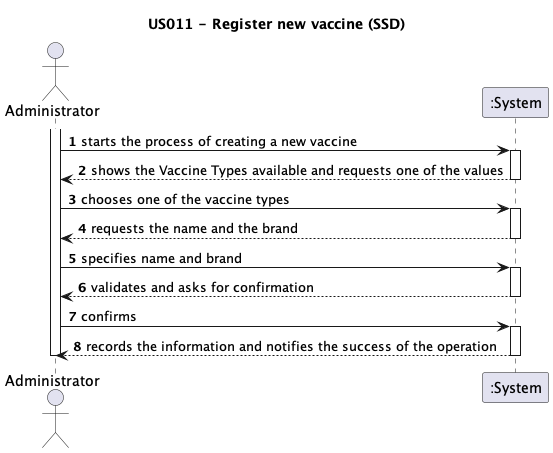

The diagram above was rendered by PlantUML. Its source (embedded in the PNG):
@startuml
skinparam monochrome false
skinparam packageStyle rectangle
skinparam shadowing false

title US011 - Register new vaccine (SSD)

autonumber

actor Administrator
participant ":System" as System

activate Administrator
    Administrator -> System : starts the process of creating a new vaccine
    activate System
        System --> Administrator : shows the Vaccine Types available and requests one of the values
    deactivate System

    Administrator -> System : chooses one of the vaccine types
    activate System
        System --> Administrator : requests the name and the brand
    deactivate System

    Administrator -> System : specifies name and brand
    activate System
        System --> Administrator : validates and asks for confirmation
    deactivate System

    Administrator -> System : confirms
    activate System
        System --> Administrator : records the information and notifies the success of the operation
    deactivate System
deactivate Administrator

@enduml